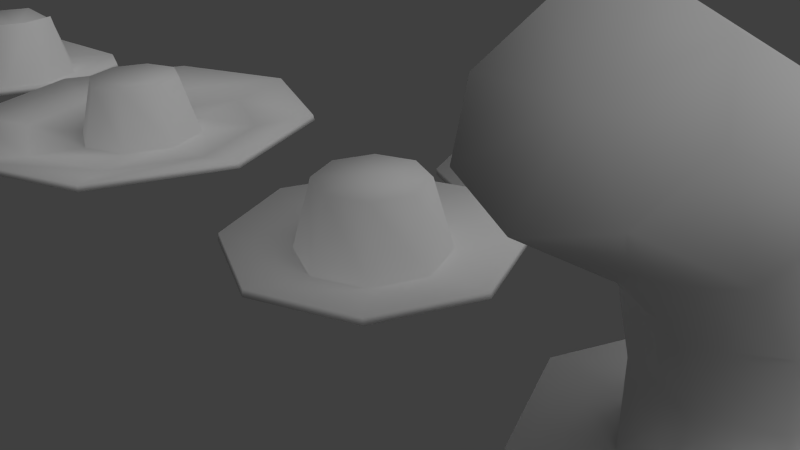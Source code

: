 # Source: hats.blend  (saved by Blender 2.67.1; exported with 4.5.12 LTS)
import bpy
from mathutils import Matrix  # noqa: F401  (used for matrix-valued properties, if any)

bpy.ops.wm.read_factory_settings(use_empty=True)
scene = bpy.context.scene
scene.name = 'Scene'

# ---- collections
col_collection_1 = bpy.data.collections.new('Collection 1'); scene.collection.children.link(col_collection_1)
col_collection_2 = bpy.data.collections.new('Collection 2'); scene.collection.children.link(col_collection_2)
col_collection_11 = bpy.data.collections.new('Collection 11'); scene.collection.children.link(col_collection_11)
col_collection_11.hide_render = True
col_collection_11.hide_viewport = True

# ---- materials (node trees are filled in below, after node groups)
mat_hat1 = bpy.data.materials.new('hat1')
mat_hat1.alpha_threshold = 0.0
mat_hat1.use_transparent_shadow = False
mat_hat1.roughness = 0.5
mat_hat1.specular_intensity = 0.0
mat_hat1.line_color = (0.0, 0.0, 0.0, 1.0)
mat_hat3 = bpy.data.materials.new('hat3')
mat_hat3.alpha_threshold = 0.0
mat_hat3.use_transparent_shadow = False
mat_hat3.roughness = 0.5
mat_hat3.specular_intensity = 0.0
mat_hat2 = bpy.data.materials.new('hat2')
mat_hat2.alpha_threshold = 0.0
mat_hat2.use_transparent_shadow = False
mat_hat2.roughness = 0.5
mat_hat2.specular_intensity = 0.0
mat_hat2.line_color = (0.0, 0.0, 0.0, 1.0)

# ---- material node trees

# ---- world
world_world = bpy.data.worlds.new('World'); scene.world = world_world
world_world.color = (0.05088, 0.05088, 0.05088)
world_world.use_sun_shadow = False
world_world.sun_shadow_jitter_overblur = 0.0
world_world.cycles.sampling_method = 'MANUAL'
world_world.cycles.sample_map_resolution = 256

# ---- cameras
cam_camera = bpy.data.cameras.new('Camera')
cam_camera.clip_end = 100.0
cam_camera.lens = 35.0
cam_camera.sensor_width = 32.0
cam_camera.sensor_height = 18.0
cam_camera.ortho_scale = 7.314
cam_camera.dof.focus_distance = 0.0
cam_camera.dof.aperture_fstop = 128.0

# ---- lights
light_lamp = bpy.data.lights.new('Lamp', 'SUN')
light_lamp.transmission_factor = 0.0
light_lamp.cutoff_distance = 30.0
light_lamp.angle = 1.571
light_lamp.energy = 1.0
light_lamp.shadow_buffer_clip_start = 1.001
light_lamp.shadow_soft_size = 1.0
light_lamp.shadow_cascade_max_distance = 1000.0
light_lamp.cycles.use_multiple_importance_sampling = False

# ---- meshes
me_plane_006 = bpy.data.meshes.new('Plane.006')
me_plane_006.from_pydata([(-0.495, 0.495, 1.2), (-0.7071, 0.7071, -1.192e-07), (-1.414, 1.414, 0.2), (-0.7, 2.742e-08, 1.2), (-1.0, -1.311e-07, -1.192e-07), (-2.0, -1.431e-07, 0.2), (-0.495, -0.495, 1.2), (-0.7071, -0.7071, -1.192e-07), (-1.414, -1.414, 0.2), (-0.5385, 0.5385, 1.279), (-0.735, 0.735, 0.09187), (-1.4, 1.4, 0.2981), (-0.7615, 2.742e-08, 1.279), (-1.039, -1.311e-07, 0.09187), (-1.98, -1.431e-07, 0.2981), (-0.5385, -0.5385, 1.279), (-0.735, -0.735, 0.09187), (-1.4, -1.4, 0.2981), (3.576e-08, -0.7, 1.0), (-1.192e-07, -1.0, -1.192e-07), (1.192e-07, -1.192e-07, 1.0), (-1.192e-07, -2.0, -1.192e-07), (2.543e-08, 0.7, 1.0), (2.066e-07, 1.0, -1.192e-07), (2.941e-07, 2.0, -1.192e-07), (0.495, 0.495, 1.2), (0.7071, 0.7071, -1.192e-07), (1.414, 1.414, 0.2), (0.7, 2.742e-08, 1.2), (1.0, -1.311e-07, -1.192e-07), (2.0, -1.431e-07, 0.2), (0.495, -0.495, 1.2), (0.7071, -0.7071, -1.192e-07), (1.414, -1.414, 0.2), (3.576e-08, -0.7615, 1.079), (-1.192e-07, -1.039, 0.09187), (1.192e-07, -1.192e-07, 1.1), (-1.192e-07, -1.98, 0.09806), (2.543e-08, 0.7615, 1.079), (2.066e-07, 1.039, 0.09187), (2.941e-07, 1.98, 0.09806), (0.5385, 0.5385, 1.279), (0.735, 0.735, 0.09187), (1.4, 1.4, 0.2981), (0.7615, 2.742e-08, 1.279), (1.039, -1.311e-07, 0.09187), (1.98, -1.431e-07, 0.2981), (0.5385, -0.5385, 1.279), (0.735, -0.735, 0.09187), (1.4, -1.4, 0.2981)], [], [(23, 22, 0, 1), (1, 0, 3, 4), (4, 3, 6, 7), (7, 6, 18, 19), (23, 1, 2, 24), (1, 4, 5, 2), (4, 7, 8, 5), (7, 19, 21, 8), (20, 0, 22), (20, 3, 0), (20, 6, 3), (20, 18, 6), (10, 9, 38, 39), (13, 12, 9, 10), (16, 15, 12, 13), (35, 34, 15, 16), (40, 11, 10, 39), (11, 14, 13, 10), (14, 17, 16, 13), (17, 37, 35, 16), (38, 9, 36), (9, 12, 36), (12, 15, 36), (15, 34, 36), (24, 2, 11, 40), (2, 5, 14, 11), (8, 21, 37, 17), (5, 8, 17, 14), (23, 26, 25, 22), (26, 29, 28, 25), (29, 32, 31, 28), (32, 19, 18, 31), (23, 24, 27, 26), (26, 27, 30, 29), (29, 30, 33, 32), (32, 33, 21, 19), (20, 22, 25), (20, 25, 28), (20, 28, 31), (20, 31, 18), (42, 39, 38, 41), (45, 42, 41, 44), (48, 45, 44, 47), (35, 48, 47, 34), (40, 39, 42, 43), (43, 42, 45, 46), (46, 45, 48, 49), (49, 48, 35, 37), (38, 36, 41), (41, 36, 44), (44, 36, 47), (47, 36, 34), (24, 40, 43, 27), (27, 43, 46, 30), (33, 49, 37, 21), (30, 46, 49, 33)])
me_plane_006.polygons.foreach_set('use_smooth', [True] * 56)
me_plane_006.materials.append(mat_hat1)
me_plane_006.use_remesh_preserve_volume = False
me_plane_006.use_remesh_preserve_attributes = False
me_plane_006.use_mirror_vertex_groups = False
me_plane_006.update()
me_plane_005 = bpy.data.meshes.new('Plane.005')
me_plane_005.from_pydata([(-3.576e-08, -0.7, 1.0), (1.192e-07, -1.0, -1.192e-07), (-1.192e-07, -1.192e-07, 1.0), (1.192e-07, -2.0, 0.2), (0.495, -0.495, 1.0), (0.7071, -0.7071, -1.192e-07), (1.414, -1.414, 0.2), (0.7, -5.165e-09, 1.0), (1.0, 1.629e-07, -1.192e-07), (2.0, 2.066e-07, 0.2), (0.495, 0.495, 1.0), (0.7071, 0.7071, -1.192e-07), (1.414, 1.414, 0.2), (-2.543e-08, 0.7, 1.0), (-2.066e-07, 1.0, -1.192e-07), (-2.941e-07, 2.0, 0.2), (-0.495, 0.495, 1.0), (-0.7071, 0.7071, -1.192e-07), (-1.414, 1.414, 0.2), (-0.7, 2.742e-08, 1.0), (-1.0, -1.311e-07, -1.192e-07), (-2.0, -1.431e-07, 0.2), (-0.495, -0.495, 1.0), (-0.7071, -0.7071, -1.192e-07), (-1.414, -1.414, 0.2), (-3.576e-08, -0.7615, 1.079), (1.192e-07, -1.039, 0.09187), (-1.192e-07, -1.192e-07, 1.1), (1.192e-07, -1.98, 0.2981), (0.5385, -0.5385, 1.079), (0.735, -0.735, 0.09187), (1.4, -1.4, 0.2981), (0.7615, -5.165e-09, 1.079), (1.039, 1.629e-07, 0.09187), (1.98, 2.066e-07, 0.2981), (0.5385, 0.5385, 1.079), (0.735, 0.735, 0.09187), (1.4, 1.4, 0.2981), (-2.543e-08, 0.7615, 1.079), (-2.066e-07, 1.039, 0.09187), (-2.941e-07, 1.98, 0.2981), (-0.5385, 0.5385, 1.079), (-0.735, 0.735, 0.09187), (-1.4, 1.4, 0.2981), (-0.7615, 2.742e-08, 1.079), (-1.039, -1.311e-07, 0.09187), (-1.98, -1.431e-07, 0.2981), (-0.5385, -0.5385, 1.079), (-0.735, -0.735, 0.09187), (-1.4, -1.4, 0.2981)], [], [(1, 0, 4, 5), (5, 4, 7, 8), (8, 7, 10, 11), (11, 10, 13, 14), (14, 13, 16, 17), (17, 16, 19, 20), (20, 19, 22, 23), (23, 22, 0, 1), (1, 5, 6, 3), (5, 8, 9, 6), (8, 11, 12, 9), (11, 14, 15, 12), (14, 17, 18, 15), (17, 20, 21, 18), (20, 23, 24, 21), (23, 1, 3, 24), (2, 4, 0), (2, 7, 4), (2, 10, 7), (2, 13, 10), (2, 16, 13), (2, 19, 16), (2, 22, 19), (2, 0, 22), (30, 29, 25, 26), (33, 32, 29, 30), (36, 35, 32, 33), (39, 38, 35, 36), (42, 41, 38, 39), (45, 44, 41, 42), (48, 47, 44, 45), (26, 25, 47, 48), (28, 31, 30, 26), (31, 34, 33, 30), (34, 37, 36, 33), (37, 40, 39, 36), (40, 43, 42, 39), (43, 46, 45, 42), (46, 49, 48, 45), (49, 28, 26, 48), (25, 29, 27), (29, 32, 27), (32, 35, 27), (35, 38, 27), (38, 41, 27), (41, 44, 27), (44, 47, 27), (47, 25, 27), (15, 18, 43, 40), (18, 21, 46, 43), (3, 6, 31, 28), (12, 15, 40, 37), (24, 3, 28, 49), (9, 12, 37, 34), (6, 9, 34, 31), (21, 24, 49, 46)])
me_plane_005.polygons.foreach_set('use_smooth', [True] * 56)
me_plane_005.materials.append(mat_hat1)
me_plane_005.use_remesh_preserve_volume = False
me_plane_005.use_remesh_preserve_attributes = False
me_plane_005.use_mirror_vertex_groups = False
me_plane_005.update()
me_plane_004 = bpy.data.meshes.new('Plane.004')
me_plane_004.from_pydata([(-3.576e-08, -0.7, 1.0), (1.192e-07, -1.0, -1.192e-07), (1.192e-07, -2.0, 0.1), (-1.192e-07, -1.192e-07, 0.9), (1.192e-07, -3.0, 0.3), (0.495, -0.495, 1.0), (0.7071, -0.7071, -1.192e-07), (1.414, -1.414, 0.1), (2.121, -2.121, 0.3), (0.7, -5.165e-09, 1.0), (1.0, 1.629e-07, -1.192e-07), (2.0, 2.066e-07, 0.1), (3.0, 2.503e-07, 0.3), (0.495, 0.495, 1.0), (0.7071, 0.7071, -1.192e-07), (1.414, 1.414, 0.1), (2.121, 2.121, 0.3), (-2.543e-08, 0.7, 1.0), (-2.066e-07, 1.0, -1.192e-07), (-2.941e-07, 2.0, 0.1), (-3.815e-07, 3.0, 0.3), (-0.495, 0.495, 1.0), (-0.7071, 0.7071, -1.192e-07), (-1.414, 1.414, 0.1), (-2.121, 2.121, 0.3), (-0.7, 2.742e-08, 1.0), (-1.0, -1.311e-07, -1.192e-07), (-2.0, -1.431e-07, 0.1), (-3.0, -1.55e-07, 0.3), (-0.495, -0.495, 1.0), (-0.7071, -0.7071, -1.192e-07), (-1.414, -1.414, 0.1), (-2.121, -2.121, 0.3), (-3.576e-08, -0.7561, 1.083), (1.192e-07, -1.045, 0.08932), (1.192e-07, -1.983, 0.1986), (-1.192e-07, -1.192e-07, 1.0), (1.192e-07, -2.98, 0.3981), (0.5347, -0.5347, 1.083), (0.7389, -0.7389, 0.08932), (1.402, -1.402, 0.1986), (2.107, -2.107, 0.3981), (0.7561, -5.165e-09, 1.083), (1.045, 1.629e-07, 0.08932), (1.983, 2.066e-07, 0.1986), (2.98, 2.503e-07, 0.3981), (0.5347, 0.5347, 1.083), (0.7389, 0.7389, 0.08932), (1.402, 1.402, 0.1986), (2.107, 2.107, 0.3981), (-2.543e-08, 0.7561, 1.083), (-2.066e-07, 1.045, 0.08932), (-2.941e-07, 1.983, 0.1986), (-3.815e-07, 2.98, 0.3981), (-0.5347, 0.5347, 1.083), (-0.7389, 0.7389, 0.08932), (-1.402, 1.402, 0.1986), (-2.107, 2.107, 0.3981), (-0.7561, 2.742e-08, 1.083), (-1.045, -1.311e-07, 0.08932), (-1.983, -1.431e-07, 0.1986), (-2.98, -1.55e-07, 0.3981), (-0.5347, -0.5347, 1.083), (-0.7389, -0.7389, 0.08932), (-1.402, -1.402, 0.1986), (-2.107, -2.107, 0.3981)], [], [(1, 0, 5, 6), (6, 5, 9, 10), (10, 9, 13, 14), (14, 13, 17, 18), (18, 17, 21, 22), (22, 21, 25, 26), (26, 25, 29, 30), (30, 29, 0, 1), (1, 6, 7, 2), (6, 10, 11, 7), (10, 14, 15, 11), (14, 18, 19, 15), (18, 22, 23, 19), (22, 26, 27, 23), (26, 30, 31, 27), (30, 1, 2, 31), (2, 7, 8, 4), (7, 11, 12, 8), (11, 15, 16, 12), (15, 19, 20, 16), (19, 23, 24, 20), (23, 27, 28, 24), (27, 31, 32, 28), (31, 2, 4, 32), (3, 5, 0), (3, 9, 5), (3, 13, 9), (3, 17, 13), (3, 21, 17), (3, 25, 21), (3, 29, 25), (3, 0, 29), (39, 38, 33, 34), (43, 42, 38, 39), (47, 46, 42, 43), (51, 50, 46, 47), (55, 54, 50, 51), (59, 58, 54, 55), (63, 62, 58, 59), (34, 33, 62, 63), (35, 40, 39, 34), (40, 44, 43, 39), (44, 48, 47, 43), (48, 52, 51, 47), (52, 56, 55, 51), (56, 60, 59, 55), (60, 64, 63, 59), (64, 35, 34, 63), (37, 41, 40, 35), (41, 45, 44, 40), (45, 49, 48, 44), (49, 53, 52, 48), (53, 57, 56, 52), (57, 61, 60, 56), (61, 65, 64, 60), (65, 37, 35, 64), (33, 38, 36), (38, 42, 36), (42, 46, 36), (46, 50, 36), (50, 54, 36), (54, 58, 36), (58, 62, 36), (62, 33, 36), (8, 12, 45, 41), (20, 24, 57, 53), (32, 4, 37, 65), (24, 28, 61, 57), (4, 8, 41, 37), (16, 20, 53, 49), (28, 32, 65, 61), (12, 16, 49, 45)])
me_plane_004.polygons.foreach_set('use_smooth', [True] * 72)
_uv = me_plane_004.uv_layers.new(name='UV coord')
_uv.uv.foreach_set('vector', [0.0, 0.0, 1.0, 0.0, 1.0, 1.0, 0.0, 1.0, 0.0, 0.0, 1.0, 0.0, 1.0, 1.0, 0.0, 1.0, 0.0, 0.0, 1.0, 0.0, 1.0, 1.0, 0.0, 1.0, 0.0, 0.0, 1.0, 0.0, 1.0, 1.0, 0.0, 1.0, 0.0, 0.0, 1.0, 0.0, 1.0, 1.0, 0.0, 1.0, 0.0, 0.0, 1.0, 0.0, 1.0, 1.0, 0.0, 1.0, 0.0, 0.0, 1.0, 0.0, 1.0, 1.0, 0.0, 1.0, 0.0, 0.0, 1.0, 0.0, 1.0, 1.0, 0.0, 1.0, 0.0, 0.0, 1.0, 0.0, 1.0, 1.0, 0.0, 1.0, 0.0, 0.0, 1.0, 0.0, 1.0, 1.0, 0.0, 1.0, 0.0, 0.0, 1.0, 0.0, 1.0, 1.0, 0.0, 1.0, 0.0, 0.0, 1.0, 0.0, 1.0, 1.0, 0.0, 1.0, 0.0, 0.0, 1.0, 0.0, 1.0, 1.0, 0.0, 1.0, 0.0, 0.0, 1.0, 0.0, 1.0, 1.0, 0.0, 1.0, 0.0, 0.0, 1.0, 0.0, 1.0, 1.0, 0.0, 1.0, 0.0, 0.0, 1.0, 0.0, 1.0, 1.0, 0.0, 1.0, 0.0, 0.0, 1.0, 0.0, 1.0, 1.0, 0.0, 1.0, 0.0, 0.0, 1.0, 0.0, 1.0, 1.0, 0.0, 1.0, 0.0, 0.0, 1.0, 0.0, 1.0, 1.0, 0.0, 1.0, 0.0, 0.0, 1.0, 0.0, 1.0, 1.0, 0.0, 1.0, 0.0, 0.0, 1.0, 0.0, 1.0, 1.0, 0.0, 1.0, 0.0, 0.0, 1.0, 0.0, 1.0, 1.0, 0.0, 1.0, 0.0, 0.0, 1.0, 0.0, 1.0, 1.0, 0.0, 1.0, 0.0, 0.0, 1.0, 0.0, 1.0, 1.0, 0.0, 1.0, 0.0, 0.0, 1.0, 0.0, 1.0, 1.0, 0.0, 0.0, 1.0, 0.0, 1.0, 1.0, 0.0, 0.0, 1.0, 0.0, 1.0, 1.0, 0.0, 0.0, 1.0, 0.0, 1.0, 1.0, 0.0, 0.0, 1.0, 0.0, 1.0, 1.0, 0.0, 0.0, 1.0, 0.0, 1.0, 1.0, 0.0, 0.0, 1.0, 0.0, 1.0, 1.0, 0.0, 0.0, 1.0, 0.0, 1.0, 1.0, 0.0, 0.0, 1.0, 0.0, 1.0, 1.0, 0.0, 1.0, 0.0, 0.0, 1.0, 0.0, 1.0, 1.0, 0.0, 1.0, 0.0, 0.0, 1.0, 0.0, 1.0, 1.0, 0.0, 1.0, 0.0, 0.0, 1.0, 0.0, 1.0, 1.0, 0.0, 1.0, 0.0, 0.0, 1.0, 0.0, 1.0, 1.0, 0.0, 1.0, 0.0, 0.0, 1.0, 0.0, 1.0, 1.0, 0.0, 1.0, 0.0, 0.0, 1.0, 0.0, 1.0, 1.0, 0.0, 1.0, 0.0, 0.0, 1.0, 0.0, 1.0, 1.0, 0.0, 1.0, 0.0, 0.0, 1.0, 0.0, 1.0, 1.0, 0.0, 1.0, 0.0, 0.0, 1.0, 0.0, 1.0, 1.0, 0.0, 1.0, 0.0, 0.0, 1.0, 0.0, 1.0, 1.0, 0.0, 1.0, 0.0, 0.0, 1.0, 0.0, 1.0, 1.0, 0.0, 1.0, 0.0, 0.0, 1.0, 0.0, 1.0, 1.0, 0.0, 1.0, 0.0, 0.0, 1.0, 0.0, 1.0, 1.0, 0.0, 1.0, 0.0, 0.0, 1.0, 0.0, 1.0, 1.0, 0.0, 1.0, 0.0, 0.0, 1.0, 0.0, 1.0, 1.0, 0.0, 1.0, 0.0, 0.0, 1.0, 0.0, 1.0, 1.0, 0.0, 1.0, 0.0, 0.0, 1.0, 0.0, 1.0, 1.0, 0.0, 1.0, 0.0, 0.0, 1.0, 0.0, 1.0, 1.0, 0.0, 1.0, 0.0, 0.0, 1.0, 0.0, 1.0, 1.0, 0.0, 1.0, 0.0, 0.0, 1.0, 0.0, 1.0, 1.0, 0.0, 1.0, 0.0, 0.0, 1.0, 0.0, 1.0, 1.0, 0.0, 1.0, 0.0, 0.0, 1.0, 0.0, 1.0, 1.0, 0.0, 1.0, 0.0, 0.0, 1.0, 0.0, 1.0, 1.0, 0.0, 1.0, 0.0, 0.0, 1.0, 0.0, 1.0, 1.0, 0.0, 0.0, 1.0, 0.0, 1.0, 1.0, 0.0, 0.0, 1.0, 0.0, 1.0, 1.0, 0.0, 0.0, 1.0, 0.0, 1.0, 1.0, 0.0, 0.0, 1.0, 0.0, 1.0, 1.0, 0.0, 0.0, 1.0, 0.0, 1.0, 1.0, 0.0, 0.0, 1.0, 0.0, 1.0, 1.0, 0.0, 0.0, 1.0, 0.0, 1.0, 1.0, 0.0, 0.0, 1.0, 0.0, 1.0, 1.0, 0.0, 1.0, 0.0, 0.0, 1.0, 0.0, 1.0, 1.0, 0.0, 1.0, 0.0, 0.0, 1.0, 0.0, 1.0, 1.0, 0.0, 1.0, 0.0, 0.0, 1.0, 0.0, 1.0, 1.0, 0.0, 1.0, 0.0, 0.0, 1.0, 0.0, 1.0, 1.0, 0.0, 1.0, 0.0, 0.0, 1.0, 0.0, 1.0, 1.0, 0.0, 1.0, 0.0, 0.0, 1.0, 0.0, 1.0, 1.0, 0.0, 1.0, 0.0, 0.0, 1.0, 0.0, 1.0, 1.0, 0.0, 1.0])
me_plane_004.materials.append(mat_hat3)
me_plane_004.use_remesh_preserve_volume = False
me_plane_004.use_remesh_preserve_attributes = False
me_plane_004.use_mirror_vertex_groups = False
me_plane_004.update()
me_plane_003 = bpy.data.meshes.new('Plane.003')
me_plane_003.from_pydata([(0.0, -1.0, 1.0), (0.0, -1.0, 0.0), (0.0, -2.0, 0.0), (0.0, -1.266, 1.741), (6.858e-08, -3.257, 3.33), (0.7071, -0.7071, 1.0), (0.7071, -0.7071, 0.0), (1.414, -1.414, 0.0), (0.7071, -0.983, 1.817), (1.0, 4.371e-08, 1.0), (1.0, 4.371e-08, 0.0), (2.0, 8.742e-08, 0.0), (1.0, -0.3, 2.0), (0.7071, 0.7071, 1.0), (0.7071, 0.7071, 0.0), (1.414, 1.414, 0.0), (0.7071, 0.383, 2.183), (-8.742e-08, 1.0, 1.0), (-8.742e-08, 1.0, 0.0), (-1.748e-07, 2.0, 0.0), (-8.742e-08, 0.6659, 2.259), (-0.7071, 0.7071, 1.0), (-0.7071, 0.7071, 0.0), (-1.414, 1.414, 0.0), (-0.7071, 0.383, 2.183), (-1.0, -1.192e-08, 1.0), (-1.0, -1.192e-08, 0.0), (-2.0, -2.385e-08, 0.0), (-1.0, -0.3, 2.0), (-0.7071, -0.7071, 1.0), (-0.7071, -0.7071, 0.0), (-1.414, -1.414, 0.0), (-0.7071, -0.983, 1.817), (2.713e-08, -2.107, 2.575), (0.7071, -1.867, 2.743), (1.0, -1.288, 3.149), (0.7071, -0.709, 3.554), (-6.029e-08, -0.4691, 3.722), (-0.7071, -0.709, 3.554), (-1.0, -1.288, 3.149), (-0.7071, -1.867, 2.743), (6.858e-08, -2.691, 3.896), (0.5657, -3.091, 3.496), (0.8, -2.691, 3.896), (0.5657, -2.291, 4.296), (-1.362e-09, -2.126, 4.461), (-0.5657, -2.291, 4.296), (-0.8, -2.691, 3.896), (-0.5657, -3.091, 3.496), (0.0, -0.9015, 1.017), (0.0, -0.9387, -0.07897), (0.0, -2.0, -0.1), (0.0, -1.182, 1.795), (6.858e-08, -3.158, 3.341), (0.635, -0.6387, 1.011), (0.6637, -0.6637, -0.07897), (1.414, -1.414, -0.1), (0.6342, -0.9245, 1.852), (0.9, -0.002799, 0.9995), (0.9387, 4.371e-08, -0.07897), (2.0, 8.742e-08, -0.1), (0.9002, -0.3051, 1.996), (0.6379, 0.6356, 0.9904), (0.6637, 0.6637, -0.07897), (1.414, 1.414, -0.1), (0.64, 0.3169, 2.149), (-8.742e-08, 0.9008, 0.9873), (-8.742e-08, 0.9387, -0.07897), (-1.748e-07, 2.0, -0.1), (-8.742e-08, 0.5759, 2.215), (-0.6379, 0.6356, 0.9904), (-0.6637, 0.6637, -0.07897), (-1.414, 1.414, -0.1), (-0.64, 0.3169, 2.149), (-0.9, -0.002799, 0.9995), (-0.9387, -1.192e-08, -0.07897), (-2.0, -2.385e-08, -0.1), (-0.9002, -0.3051, 1.996), (-0.635, -0.6387, 1.011), (-0.6637, -0.6637, -0.07897), (-1.414, -1.414, -0.1), (-0.6342, -0.9245, 1.852), (2.713e-08, -2.044, 2.653), (0.6349, -1.821, 2.794), (0.9005, -1.287, 3.139), (0.641, -0.7539, 3.494), (-6.029e-08, -0.5323, 3.645), (-0.641, -0.7539, 3.494), (-0.9005, -1.287, 3.139), (-0.6349, -1.821, 2.794), (6.858e-08, -2.621, 3.825), (0.5153, -3.005, 3.489), (0.7309, -2.637, 3.848), (0.5197, -2.267, 4.21), (-1.362e-09, -2.112, 4.362), (-0.5197, -2.267, 4.21), (-0.7309, -2.637, 3.848), (-0.5153, -3.005, 3.489)], [], [(1, 6, 5, 0), (6, 10, 9, 5), (10, 14, 13, 9), (14, 18, 17, 13), (18, 22, 21, 17), (22, 26, 25, 21), (26, 30, 29, 25), (30, 1, 0, 29), (1, 2, 7, 6), (6, 7, 11, 10), (10, 11, 15, 14), (14, 15, 19, 18), (18, 19, 23, 22), (22, 23, 27, 26), (26, 27, 31, 30), (30, 31, 2, 1), (3, 0, 5, 8), (8, 5, 9, 12), (12, 9, 13, 16), (16, 13, 17, 20), (20, 17, 21, 24), (24, 21, 25, 28), (28, 25, 29, 32), (32, 29, 0, 3), (16, 20, 37, 36), (20, 24, 38, 37), (24, 28, 39, 38), (3, 8, 34, 33), (28, 32, 40, 39), (8, 12, 35, 34), (32, 3, 33, 40), (12, 16, 36, 35), (38, 39, 47, 46), (35, 36, 44, 43), (39, 40, 48, 47), (36, 37, 45, 44), (33, 34, 42, 4), (40, 33, 4, 48), (37, 38, 46, 45), (34, 35, 43, 42), (41, 4, 42), (41, 42, 43), (41, 43, 44), (41, 44, 45), (41, 45, 46), (41, 46, 47), (41, 47, 48), (41, 48, 4), (49, 54, 55, 50), (54, 58, 59, 55), (58, 62, 63, 59), (62, 66, 67, 63), (66, 70, 71, 67), (70, 74, 75, 71), (74, 78, 79, 75), (78, 49, 50, 79), (55, 56, 51, 50), (59, 60, 56, 55), (63, 64, 60, 59), (67, 68, 64, 63), (71, 72, 68, 67), (75, 76, 72, 71), (79, 80, 76, 75), (50, 51, 80, 79), (57, 54, 49, 52), (61, 58, 54, 57), (65, 62, 58, 61), (69, 66, 62, 65), (73, 70, 66, 69), (77, 74, 70, 73), (81, 78, 74, 77), (52, 49, 78, 81), (85, 86, 69, 65), (86, 87, 73, 69), (87, 88, 77, 73), (82, 83, 57, 52), (88, 89, 81, 77), (83, 84, 61, 57), (89, 82, 52, 81), (84, 85, 65, 61), (95, 96, 88, 87), (92, 93, 85, 84), (96, 97, 89, 88), (93, 94, 86, 85), (53, 91, 83, 82), (97, 53, 82, 89), (94, 95, 87, 86), (91, 92, 84, 83), (91, 53, 90), (92, 91, 90), (93, 92, 90), (94, 93, 90), (95, 94, 90), (96, 95, 90), (97, 96, 90), (53, 97, 90), (7, 2, 51, 56), (19, 15, 64, 68), (23, 19, 68, 72), (27, 23, 72, 76), (15, 11, 60, 64), (31, 27, 76, 80), (2, 31, 80, 51), (11, 7, 56, 60)])
me_plane_003.polygons.foreach_set('use_smooth', [True] * 104)
me_plane_003.materials.append(mat_hat2)
me_plane_003.use_remesh_preserve_volume = False
me_plane_003.use_remesh_preserve_attributes = False
me_plane_003.use_mirror_vertex_groups = False
me_plane_003.update()
me_plane_001 = bpy.data.meshes.new('Plane.001')
me_plane_001.from_pydata([(0.0, -1.0, 1.0), (0.0, -1.0, 0.0), (0.0, -2.0, 0.0), (0.0, -1.0, 2.0), (0.0, 0.0, 2.0), (0.7071, -0.7071, 1.0), (0.7071, -0.7071, 0.0), (1.414, -1.414, 0.0), (0.7071, -0.7071, 2.0), (1.0, 4.371e-08, 1.0), (1.0, 4.371e-08, 0.0), (2.0, 8.742e-08, 0.0), (1.0, 4.371e-08, 2.0), (0.7071, 0.7071, 1.0), (0.7071, 0.7071, 0.0), (1.414, 1.414, 0.0), (0.7071, 0.7071, 2.0), (-8.742e-08, 1.0, 1.0), (-8.742e-08, 1.0, 0.0), (-1.748e-07, 2.0, 0.0), (-8.742e-08, 1.0, 2.0), (-0.7071, 0.7071, 1.0), (-0.7071, 0.7071, 0.0), (-1.414, 1.414, 0.0), (-0.7071, 0.7071, 2.0), (-1.0, -1.192e-08, 1.0), (-1.0, -1.192e-08, 0.0), (-2.0, -2.385e-08, 0.0), (-1.0, -1.192e-08, 2.0), (-0.7071, -0.7071, 1.0), (-0.7071, -0.7071, 0.0), (-1.414, -1.414, 0.0), (-0.7071, -0.7071, 2.0), (0.0, -0.9, 1.0), (0.0, -0.9387, -0.07897), (0.0, -2.0, -0.1), (0.0, -0.9248, 1.934), (0.0, 0.0, 1.9), (0.6364, -0.6364, 1.0), (0.6637, -0.6637, -0.07897), (1.414, -1.414, -0.1), (0.654, -0.654, 1.934), (0.9, 4.371e-08, 1.0), (0.9387, 4.371e-08, -0.07897), (2.0, 8.742e-08, -0.1), (0.9248, 4.371e-08, 1.934), (0.6364, 0.6364, 1.0), (0.6637, 0.6637, -0.07897), (1.414, 1.414, -0.1), (0.654, 0.654, 1.934), (-8.742e-08, 0.9, 1.0), (-8.742e-08, 0.9387, -0.07897), (-1.748e-07, 2.0, -0.1), (-8.742e-08, 0.9248, 1.934), (-0.6364, 0.6364, 1.0), (-0.6637, 0.6637, -0.07897), (-1.414, 1.414, -0.1), (-0.654, 0.654, 1.934), (-0.9, -1.192e-08, 1.0), (-0.9387, -1.192e-08, -0.07897), (-2.0, -2.385e-08, -0.1), (-0.9248, -1.192e-08, 1.934), (-0.6364, -0.6364, 1.0), (-0.6637, -0.6637, -0.07897), (-1.414, -1.414, -0.1), (-0.654, -0.654, 1.934)], [], [(1, 6, 5, 0), (6, 10, 9, 5), (10, 14, 13, 9), (14, 18, 17, 13), (18, 22, 21, 17), (22, 26, 25, 21), (26, 30, 29, 25), (30, 1, 0, 29), (1, 2, 7, 6), (6, 7, 11, 10), (10, 11, 15, 14), (14, 15, 19, 18), (18, 19, 23, 22), (22, 23, 27, 26), (26, 27, 31, 30), (30, 31, 2, 1), (3, 0, 5, 8), (8, 5, 9, 12), (12, 9, 13, 16), (16, 13, 17, 20), (20, 17, 21, 24), (24, 21, 25, 28), (28, 25, 29, 32), (32, 29, 0, 3), (4, 3, 8), (4, 8, 12), (4, 12, 16), (4, 16, 20), (4, 20, 24), (4, 24, 28), (4, 28, 32), (4, 32, 3), (33, 38, 39, 34), (38, 42, 43, 39), (42, 46, 47, 43), (46, 50, 51, 47), (50, 54, 55, 51), (54, 58, 59, 55), (58, 62, 63, 59), (62, 33, 34, 63), (39, 40, 35, 34), (43, 44, 40, 39), (47, 48, 44, 43), (51, 52, 48, 47), (55, 56, 52, 51), (59, 60, 56, 55), (63, 64, 60, 59), (34, 35, 64, 63), (41, 38, 33, 36), (45, 42, 38, 41), (49, 46, 42, 45), (53, 50, 46, 49), (57, 54, 50, 53), (61, 58, 54, 57), (65, 62, 58, 61), (36, 33, 62, 65), (41, 36, 37), (45, 41, 37), (49, 45, 37), (53, 49, 37), (57, 53, 37), (61, 57, 37), (65, 61, 37), (36, 65, 37), (7, 2, 35, 40), (19, 15, 48, 52), (23, 19, 52, 56), (27, 23, 56, 60), (15, 11, 44, 48), (31, 27, 60, 64), (2, 31, 64, 35), (11, 7, 40, 44)])
me_plane_001.polygons.foreach_set('use_smooth', [True] * 72)
me_plane_001.materials.append(mat_hat2)
me_plane_001.use_remesh_preserve_volume = False
me_plane_001.use_remesh_preserve_attributes = False
me_plane_001.use_mirror_vertex_groups = False
me_plane_001.update()
me_plane = bpy.data.meshes.new('Plane')
me_plane.from_pydata([(-3.576e-08, -0.7, 1.0), (-2.027e-07, 0.7, 1.0), (1.192e-07, -1.0, -1.192e-07), (-1.192e-07, 1.0, 1.192e-07), (-1.192e-07, -1.192e-07, 1.0)], [(2, 0), (3, 1), (4, 0), (4, 1)], [])
me_plane.use_remesh_preserve_volume = False
me_plane.use_remesh_preserve_attributes = False
me_plane.use_mirror_vertex_groups = False
me_plane.update()

# ---- objects
ob_lamp = bpy.data.objects.new('Lamp', light_lamp)
ob_camera = bpy.data.objects.new('Camera', cam_camera)
ob_plane_005 = bpy.data.objects.new('Plane.005', me_plane_006)
ob_plane_004 = bpy.data.objects.new('Plane.004', me_plane_005)
ob_plane_002 = bpy.data.objects.new('Plane.002', me_plane_004)
ob_plane_003 = bpy.data.objects.new('Plane.003', me_plane_003)
ob_plane_001 = bpy.data.objects.new('Plane.001', me_plane_001)
ob_plane = bpy.data.objects.new('Plane', me_plane)

# ---- transforms, parenting, visibility, modifiers, constraints
ob_lamp.location = (4.076, 1.005, 5.904)
ob_lamp.rotation_euler = (0.6503, 0.05522, 1.866)
ob_lamp.lock_rotations_4d = False
ob_lamp.empty_display_type = 'ARROWS'
ob_lamp.color = (0.0, 0.0, 0.0, 0.0)
ob_lamp.lineart.crease_threshold = 0.0
ob_camera.location = (7.481, -6.508, 5.344)
ob_camera.rotation_euler = (1.109, 0.01082, 0.8149)
ob_camera.lock_rotations_4d = False
ob_camera.empty_display_type = 'ARROWS'
ob_camera.color = (0.0, 0.0, 0.0, 0.0)
ob_camera.display_type = 'WIRE'
ob_camera.lineart.crease_threshold = 0.0
ob_plane_005.location = (-11.0, 0.0, 0.0)
ob_plane_005.lineart.crease_threshold = 0.0
ob_plane_004.location = (0.0, 0.0, 0.0)
ob_plane_004.lineart.crease_threshold = 0.0
ob_plane_002.location = (-6.0, 0.0, 0.0)
ob_plane_002.lineart.crease_threshold = 0.0
ob_plane_003.location = (5.0, -0.2, 0.0)
ob_plane_003.lineart.crease_threshold = 0.0
ob_plane_001.location = (0.0, 4.0, 0.0)
ob_plane_001.lineart.crease_threshold = 0.0
ob_plane.location = (0.0, 0.0, 0.0)
ob_plane.lineart.crease_threshold = 0.0

# ---- collection membership
col_collection_1.objects.link(ob_lamp)
col_collection_1.objects.link(ob_camera)
col_collection_2.objects.link(ob_plane_005)
col_collection_2.objects.link(ob_plane_004)
col_collection_2.objects.link(ob_plane_002)
col_collection_2.objects.link(ob_plane_003)
col_collection_2.objects.link(ob_plane_001)
col_collection_11.objects.link(ob_plane)

# ---- scene / render settings (as saved in the file)
scene.camera = ob_camera
scene.frame_start = 1; scene.frame_end = 250; scene.frame_set(1)
scene.render.engine = 'BLENDER_EEVEE_NEXT'
scene.render.image_settings.color_mode = 'RGB'
scene.render.image_settings.compression = 90
scene.render.resolution_percentage = 50
scene.render.dither_intensity = 0.0
scene.render.bake_margin = 2
scene.render.bake_bias = 0.0
scene.cycles.use_denoising = False
scene.cycles.samples = 10
scene.cycles.sampling_pattern = 'TABULATED_SOBOL'
scene.cycles.light_sampling_threshold = 0.0
scene.cycles.use_adaptive_sampling = False
scene.cycles.use_light_tree = False
scene.cycles.blur_glossy = 0.0
scene.cycles.volume_bounces = 1
scene.cycles.pixel_filter_type = 'GAUSSIAN'
scene.cycles.sample_clamp_indirect = 0.0
scene.view_settings.view_transform = 'Standard'
bpy.context.view_layer.update()

